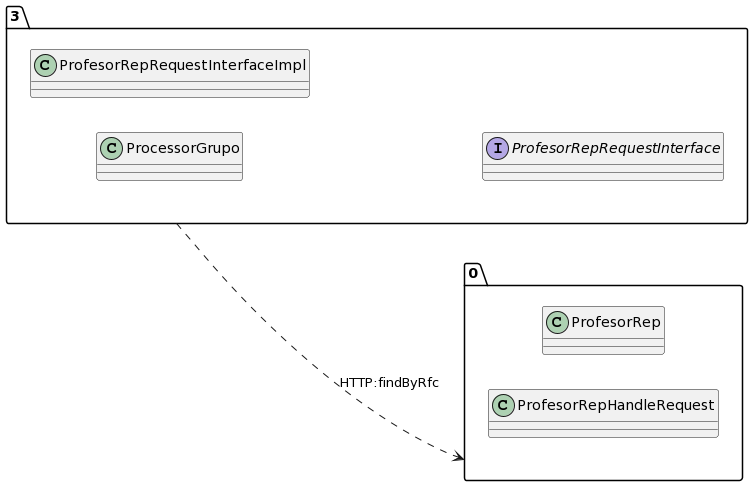

The diagram above was rendered by PlantUML. Its source (embedded in the PNG):
@startuml
allow_mixing
left to right direction
package "3"{
class ProcessorGrupo
class ProfesorRepRequestInterfaceImpl
interface ProfesorRepRequestInterface

}
package "0"{
class ProfesorRep
class ProfesorRepHandleRequest

}
"3" ..> "0":HTTP:findByRfc
@enduml